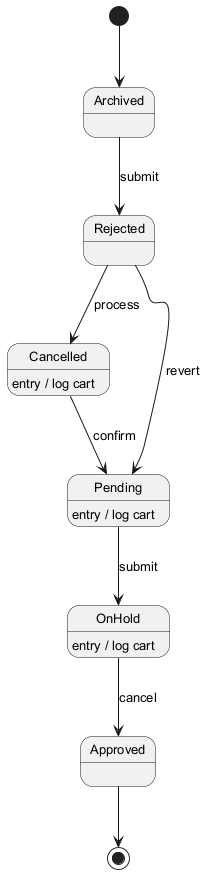

The diagram above was rendered by PlantUML. Its source (embedded in the PNG):
@startuml
skinparam monochrome true
skinparam defaultFontSize 13
[*] --> Archived
Archived --> Rejected : submit
Rejected --> Cancelled : process
Cancelled --> Pending : confirm
Cancelled : entry / log cart
Pending --> OnHold : submit
Pending : entry / log cart
OnHold --> Approved : cancel
OnHold : entry / log cart
Rejected --> Pending : revert
Approved --> [*]
@enduml